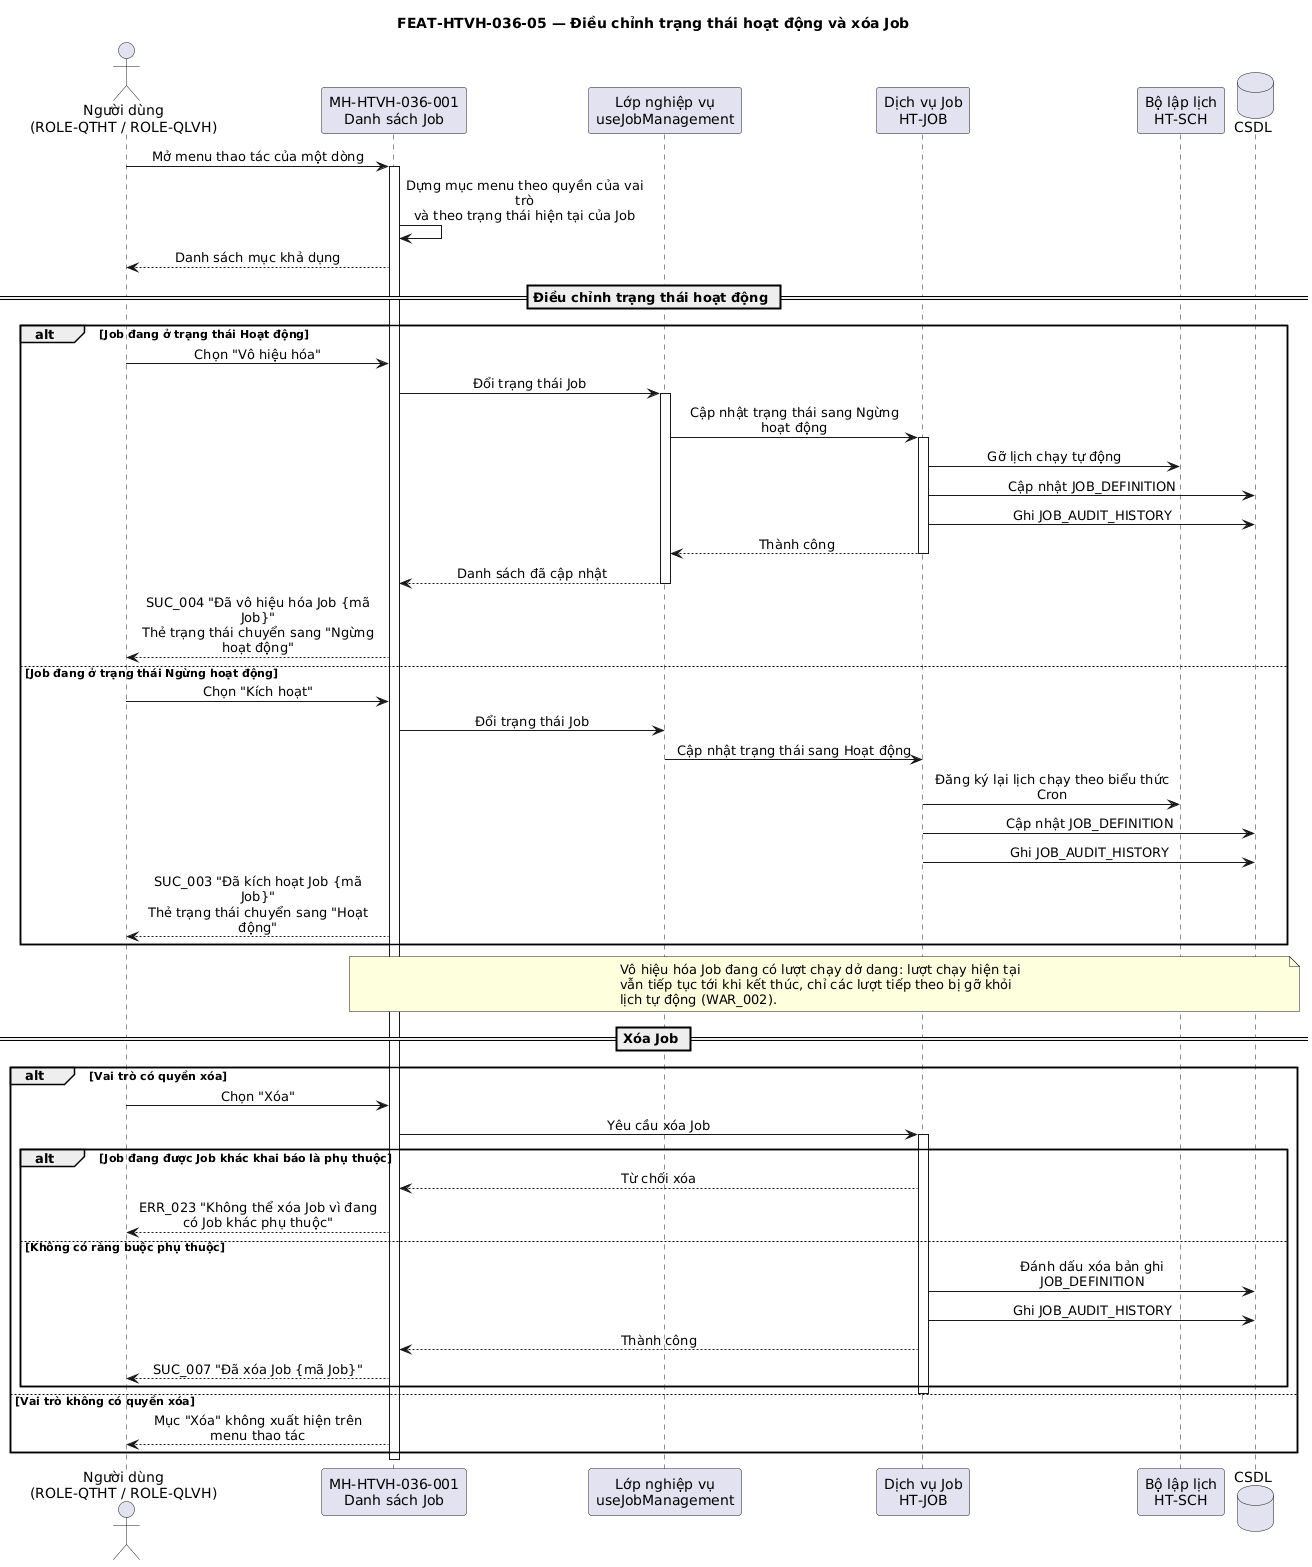

The diagram above was rendered by PlantUML. Its source (embedded in the PNG):
@startuml FUNC-HTVH-036_seq-05
title FEAT-HTVH-036-05 — Điều chỉnh trạng thái hoạt động và xóa Job

skinparam sequenceMessageAlign center
skinparam maxMessageSize 240

actor "Người dùng\n(ROLE-QTHT / ROLE-QLVH)" as NSD
participant "MH-HTVH-036-001\nDanh sách Job" as MH_DS
participant "Lớp nghiệp vụ\nuseJobManagement" as HT_LOGIC
participant "Dịch vụ Job\nHT-JOB" as HT_JOB
participant "Bộ lập lịch\nHT-SCH" as HT_SCH
database "CSDL" as CSDL

NSD -> MH_DS : Mở menu thao tác của một dòng
activate MH_DS
MH_DS -> MH_DS : Dựng mục menu theo quyền của vai trò\nvà theo trạng thái hiện tại của Job
MH_DS --> NSD : Danh sách mục khả dụng

== Điều chỉnh trạng thái hoạt động ==
alt Job đang ở trạng thái Hoạt động
  NSD -> MH_DS : Chọn "Vô hiệu hóa"
  MH_DS -> HT_LOGIC : Đổi trạng thái Job
  activate HT_LOGIC
  HT_LOGIC -> HT_JOB : Cập nhật trạng thái sang Ngừng hoạt động
  activate HT_JOB
  HT_JOB -> HT_SCH : Gỡ lịch chạy tự động
  HT_JOB -> CSDL : Cập nhật JOB_DEFINITION
  HT_JOB -> CSDL : Ghi JOB_AUDIT_HISTORY
  HT_JOB --> HT_LOGIC : Thành công
  deactivate HT_JOB
  HT_LOGIC --> MH_DS : Danh sách đã cập nhật
  deactivate HT_LOGIC
  MH_DS --> NSD : SUC_004 "Đã vô hiệu hóa Job {mã Job}"\nThẻ trạng thái chuyển sang "Ngừng hoạt động"
else Job đang ở trạng thái Ngừng hoạt động
  NSD -> MH_DS : Chọn "Kích hoạt"
  MH_DS -> HT_LOGIC : Đổi trạng thái Job
  HT_LOGIC -> HT_JOB : Cập nhật trạng thái sang Hoạt động
  HT_JOB -> HT_SCH : Đăng ký lại lịch chạy theo biểu thức Cron
  HT_JOB -> CSDL : Cập nhật JOB_DEFINITION
  HT_JOB -> CSDL : Ghi JOB_AUDIT_HISTORY
  MH_DS --> NSD : SUC_003 "Đã kích hoạt Job {mã Job}"\nThẻ trạng thái chuyển sang "Hoạt động"
end

note over MH_DS, CSDL
  Vô hiệu hóa Job đang có lượt chạy dở dang: lượt chạy hiện tại
  vẫn tiếp tục tới khi kết thúc, chỉ các lượt tiếp theo bị gỡ khỏi
  lịch tự động (WAR_002).
end note

== Xóa Job ==
alt Vai trò có quyền xóa
  NSD -> MH_DS : Chọn "Xóa"
  MH_DS -> HT_JOB : Yêu cầu xóa Job
  activate HT_JOB
  alt Job đang được Job khác khai báo là phụ thuộc
    HT_JOB --> MH_DS : Từ chối xóa
    MH_DS --> NSD : ERR_023 "Không thể xóa Job vì đang có Job khác phụ thuộc"
  else Không có ràng buộc phụ thuộc
    HT_JOB -> CSDL : Đánh dấu xóa bản ghi JOB_DEFINITION
    HT_JOB -> CSDL : Ghi JOB_AUDIT_HISTORY
    HT_JOB --> MH_DS : Thành công
    MH_DS --> NSD : SUC_007 "Đã xóa Job {mã Job}"
  end
  deactivate HT_JOB
else Vai trò không có quyền xóa
  MH_DS --> NSD : Mục "Xóa" không xuất hiện trên menu thao tác
end
deactivate MH_DS

@enduml